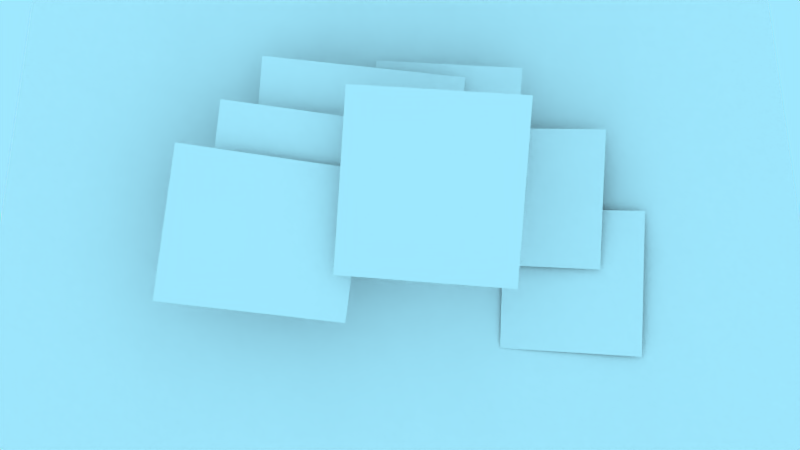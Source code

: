 # Source: clouds_machine.blend  (saved by Blender 2.45.17; exported with 4.5.12 LTS)
import bpy
from mathutils import Matrix  # noqa: F401  (used for matrix-valued properties, if any)

bpy.ops.wm.read_factory_settings(use_empty=True)
scene = bpy.context.scene
scene.name = 'Scene'

# ---- collections
col_collection_1 = bpy.data.collections.new('Collection 1'); scene.collection.children.link(col_collection_1)
col_collection_2 = bpy.data.collections.new('Collection 2'); scene.collection.children.link(col_collection_2)
col_collection_3 = bpy.data.collections.new('Collection 3'); scene.collection.children.link(col_collection_3)
col_collection_4 = bpy.data.collections.new('Collection 4'); scene.collection.children.link(col_collection_4)
col_collection_5 = bpy.data.collections.new('Collection 5'); scene.collection.children.link(col_collection_5)
col_collection_6 = bpy.data.collections.new('Collection 6'); scene.collection.children.link(col_collection_6)
col_collection_7 = bpy.data.collections.new('Collection 7'); scene.collection.children.link(col_collection_7)
col_collection_8 = bpy.data.collections.new('Collection 8'); scene.collection.children.link(col_collection_8)
col_collection_9 = bpy.data.collections.new('Collection 9'); scene.collection.children.link(col_collection_9)
col_collection_19 = bpy.data.collections.new('Collection 19'); scene.collection.children.link(col_collection_19)
col_collection_19.hide_render = True
col_collection_19.hide_viewport = True
col_collection_20 = bpy.data.collections.new('Collection 20'); scene.collection.children.link(col_collection_20)
col_collection_20.hide_render = True
col_collection_20.hide_viewport = True

# ---- materials (node trees are filled in below, after node groups)
mat_cloud_mach_base = bpy.data.materials.new('cloud_mach_base')
mat_cloud_mach_base.alpha_threshold = 0.0
mat_cloud_mach_base.preview_render_type = 'FLAT'
mat_cloud_mach_base.diffuse_color = (1.0, 1.0, 1.0, 1.0)
mat_cloud_mach_base.roughness = 0.5
mat_cloud_mach_1 = bpy.data.materials.new('cloud_mach_1')
mat_cloud_mach_1.alpha_threshold = 0.0
mat_cloud_mach_1.preview_render_type = 'FLAT'
mat_cloud_mach_1.diffuse_color = (1.0, 1.0, 1.0, 1.0)
mat_cloud_mach_1.roughness = 0.5
mat_cloud_mach_2 = bpy.data.materials.new('cloud_mach_2')
mat_cloud_mach_2.alpha_threshold = 0.0
mat_cloud_mach_2.preview_render_type = 'FLAT'
mat_cloud_mach_2.diffuse_color = (1.0, 1.0, 1.0, 1.0)
mat_cloud_mach_2.roughness = 0.5
mat_cloud_mach_3 = bpy.data.materials.new('cloud_mach_3')
mat_cloud_mach_3.alpha_threshold = 0.0
mat_cloud_mach_3.preview_render_type = 'FLAT'
mat_cloud_mach_3.diffuse_color = (1.0, 1.0, 1.0, 1.0)
mat_cloud_mach_3.roughness = 0.5
mat_cloud_mach_4 = bpy.data.materials.new('cloud_mach_4')
mat_cloud_mach_4.alpha_threshold = 0.0
mat_cloud_mach_4.preview_render_type = 'FLAT'
mat_cloud_mach_4.diffuse_color = (1.0, 1.0, 1.0, 1.0)
mat_cloud_mach_4.roughness = 0.5
mat_cloud_mach_5 = bpy.data.materials.new('cloud_mach_5')
mat_cloud_mach_5.alpha_threshold = 0.0
mat_cloud_mach_5.preview_render_type = 'FLAT'
mat_cloud_mach_5.diffuse_color = (1.0, 1.0, 1.0, 1.0)
mat_cloud_mach_5.roughness = 0.5
mat_cloud_mach_6 = bpy.data.materials.new('cloud_mach_6')
mat_cloud_mach_6.alpha_threshold = 0.0
mat_cloud_mach_6.preview_render_type = 'FLAT'
mat_cloud_mach_6.diffuse_color = (1.0, 1.0, 1.0, 1.0)
mat_cloud_mach_6.roughness = 0.5
mat_cloud_mach_logo = bpy.data.materials.new('cloud_mach_logo')
mat_cloud_mach_logo.alpha_threshold = 0.0
mat_cloud_mach_logo.preview_render_type = 'FLAT'
mat_cloud_mach_logo.diffuse_color = (1.0, 1.0, 1.0, 1.0)
mat_cloud_mach_logo.roughness = 0.5
mat_verybigcloud = bpy.data.materials.new('verybigcloud')
mat_verybigcloud.alpha_threshold = 0.0
mat_verybigcloud.preview_render_type = 'FLAT'
mat_verybigcloud.diffuse_color = (1.0, 1.0, 1.0, 1.0)
mat_verybigcloud.roughness = 0.5
mat_sky = bpy.data.materials.new('sky')
mat_sky.alpha_threshold = 0.0
mat_sky.preview_render_type = 'CUBE'
mat_sky.diffuse_color = (0.8683, 0.9518, 1.0, 1.0)
mat_sky.roughness = 0.5
mat_sky.line_color = (0.0, 0.0, 0.0, 1.0)

# ---- material node trees

# ---- world
world_world = bpy.data.worlds.new('World'); scene.world = world_world
world_world.color = (0.6208, 0.9084, 1.0)
world_world.use_sun_shadow = False
world_world.sun_shadow_jitter_overblur = 0.0
world_world.cycles.sampling_method = 'MANUAL'
world_world.cycles.sample_map_resolution = 256
world_world.light_settings.distance = 5.0

# ---- cameras
cam_camera = bpy.data.cameras.new('Camera')
cam_camera.passepartout_alpha = 0.7
cam_camera.clip_end = 600.0
cam_camera.lens = 35.0
cam_camera.show_safe_areas = True
cam_camera.dof.focus_distance = 0.0
cam_camera.dof.aperture_fstop = 128.0

# ---- meshes
me_cloud_machine = bpy.data.meshes.new('cloud_machine')
me_cloud_machine.from_pydata([(217.3, 406.4, 322.4), (230.4, 431.0, 275.7), (241.4, 451.5, 226.6), (250.0, 467.7, 175.4), (256.3, 479.3, 122.6), (260.0, 486.4, 68.8), (261.3, 488.7, 14.48), (260.0, 486.4, -39.84), (160.2, 527.8, -39.84), (160.9, 530.3, 14.48), (160.2, 527.8, 68.8), (157.8, 520.1, 122.6), (154.0, 507.5, 175.4), (148.7, 489.9, 226.6), (141.9, 467.7, 275.7), (133.8, 440.9, 322.4), (45.22, 458.6, 322.4), (47.96, 486.4, 275.7), (50.24, 509.5, 226.6), (52.04, 527.8, 175.4), (53.34, 540.9, 122.6), (54.12, 548.9, 68.8), (54.38, 551.5, 14.48), (54.12, 548.9, -39.84), (-54.0, 548.9, -39.84), (-54.26, 551.5, 14.48), (-54.0, 548.9, 68.8), (-53.22, 540.9, 122.6), (-51.92, 527.8, 175.4), (-50.13, 509.5, 226.6), (-47.85, 486.4, 275.7), (-45.11, 458.6, 322.4), (-133.7, 441.0, 322.4), (-141.8, 467.7, 275.7), (-148.6, 490.0, 226.6), (-153.9, 507.5, 175.4), (-157.7, 520.2, 122.6), (-160.0, 527.8, 68.8), (-160.8, 530.3, 14.48), (-160.0, 527.8, -39.84), (-259.9, 486.4, -39.84), (-261.2, 488.8, 14.48), (-259.9, 486.4, 68.8), (-256.2, 479.4, 122.6), (-249.9, 467.7, 175.4), (-241.3, 451.6, 226.6), (-230.3, 431.1, 275.7), (-217.2, 406.4, 322.4)], [], [(7, 6, 9, 8), (6, 5, 10, 9), (5, 4, 11, 10), (4, 3, 12, 11), (3, 2, 13, 12), (2, 1, 14, 13), (1, 0, 15, 14), (14, 15, 16, 17), (13, 14, 17, 18), (12, 13, 18, 19), (11, 12, 19, 20), (10, 11, 20, 21), (9, 10, 21, 22), (8, 9, 22, 23), (23, 22, 25, 24), (22, 21, 26, 25), (21, 20, 27, 26), (20, 19, 28, 27), (19, 18, 29, 28), (18, 17, 30, 29), (17, 16, 31, 30), (30, 31, 32, 33), (29, 30, 33, 34), (28, 29, 34, 35), (27, 28, 35, 36), (26, 27, 36, 37), (25, 26, 37, 38), (24, 25, 38, 39), (39, 38, 41, 40), (38, 37, 42, 41), (37, 36, 43, 42), (36, 35, 44, 43), (35, 34, 45, 44), (34, 33, 46, 45), (33, 32, 47, 46)])
me_cloud_machine.polygons.foreach_set('use_smooth', [True] * 35)
_uv = me_cloud_machine.uv_layers.new(name='UVTex')
_uv.uv.foreach_set('vector', [1.25, -0.25, 1.25, -0.06536, 0.9562, -0.06536, 0.9562, -0.25, 1.25, -0.06536, 1.25, 0.1428, 0.9562, 0.1428, 0.9562, -0.06536, 1.25, 0.1428, 1.25, 0.3665, 0.9562, 0.3665, 0.9562, 0.1428, 1.25, 0.3665, 1.25, 0.5975, 0.9562, 0.5975, 0.9562, 0.3665, 1.25, 0.5975, 1.25, 0.8284, 0.9562, 0.8284, 0.9562, 0.5975, 1.25, 0.8284, 1.25, 1.049, 0.9562, 1.049, 0.9562, 0.8284, 1.25, 1.049, 1.25, 1.25, 0.9562, 1.25, 0.9562, 1.049, 0.9562, 1.049, 0.9562, 1.25, 0.647, 1.25, 0.647, 1.049, 0.9562, 0.8284, 0.9562, 1.049, 0.647, 1.049, 0.647, 0.8284, 0.9562, 0.5975, 0.9562, 0.8284, 0.647, 0.8284, 0.647, 0.5975, 0.9562, 0.3665, 0.9562, 0.5975, 0.647, 0.5975, 0.647, 0.3665, 0.9562, 0.1428, 0.9562, 0.3665, 0.647, 0.3665, 0.647, 0.1428, 0.9562, -0.06536, 0.9562, 0.1428, 0.647, 0.1428, 0.647, -0.06536, 0.9562, -0.25, 0.9562, -0.06536, 0.647, -0.06536, 0.647, -0.25, 0.647, -0.25, 0.647, -0.06536, 0.3534, -0.06536, 0.3534, -0.25, 0.647, -0.06536, 0.647, 0.1428, 0.3534, 0.1428, 0.3534, -0.06536, 0.647, 0.1428, 0.647, 0.3665, 0.3534, 0.3665, 0.3534, 0.1428, 0.647, 0.3665, 0.647, 0.5975, 0.3534, 0.5975, 0.3534, 0.3665, 0.647, 0.5975, 0.647, 0.8284, 0.3534, 0.8284, 0.3534, 0.5975, 0.647, 0.8284, 0.647, 1.049, 0.3534, 1.049, 0.3534, 0.8284, 0.647, 1.049, 0.647, 1.25, 0.3534, 1.25, 0.3534, 1.049, 0.3534, 1.049, 0.3534, 1.25, 0.04426, 1.25, 0.04426, 1.049, 0.3534, 0.8284, 0.3534, 1.049, 0.04426, 1.049, 0.04426, 0.8284, 0.3534, 0.5975, 0.3534, 0.8284, 0.04426, 0.8284, 0.04426, 0.5975, 0.3534, 0.3665, 0.3534, 0.5975, 0.04426, 0.5975, 0.04426, 0.3665, 0.3534, 0.1428, 0.3534, 0.3665, 0.04426, 0.3665, 0.04426, 0.1428, 0.3534, -0.06536, 0.3534, 0.1428, 0.04426, 0.1428, 0.04426, -0.06536, 0.3534, -0.25, 0.3534, -0.06536, 0.04426, -0.06536, 0.04426, -0.25, 0.04426, -0.25, 0.04426, -0.06536, -0.2496, -0.06536, -0.2496, -0.25, 0.04426, -0.06536, 0.04426, 0.1428, -0.2496, 0.1428, -0.2496, -0.06536, 0.04426, 0.1428, 0.04426, 0.3665, -0.2496, 0.3665, -0.2496, 0.1428, 0.04426, 0.3665, 0.04426, 0.5975, -0.2496, 0.5975, -0.2496, 0.3665, 0.04426, 0.5975, 0.04426, 0.8284, -0.2496, 0.8284, -0.2496, 0.5975, 0.04426, 0.8284, 0.04426, 1.049, -0.2496, 1.049, -0.2496, 0.8284, 0.04426, 1.049, 0.04426, 1.25, -0.2496, 1.25, -0.2496, 1.049])
me_cloud_machine.materials.append(mat_cloud_mach_base)
me_cloud_machine.use_remesh_preserve_volume = False
me_cloud_machine.use_remesh_preserve_attributes = False
me_cloud_machine.use_mirror_vertex_groups = False
me_cloud_machine.update()
me_cloud_mach_1 = bpy.data.meshes.new('cloud_mach_1')
me_cloud_mach_1.from_pydata([(-61.39, -50.71, 3.052e-05), (-61.39, 50.71, 3.052e-05), (61.39, 50.71, 3.052e-05), (61.39, -50.71, 3.052e-05)], [], [(0, 3, 2, 1)])
_uv = me_cloud_mach_1.uv_layers.new(name='UVTex')
_uv.uv.foreach_set('vector', [0.0, 0.0, 1.0, 0.0, 1.0, 1.0, 0.0, 1.0])
me_cloud_mach_1.materials.append(mat_cloud_mach_1)
me_cloud_mach_1.use_remesh_preserve_volume = False
me_cloud_mach_1.use_remesh_preserve_attributes = False
me_cloud_mach_1.use_mirror_vertex_groups = False
me_cloud_mach_1.update()
me_cloud_mach_2 = bpy.data.meshes.new('cloud_mach_2')
me_cloud_mach_2.from_pydata([(-54.8, -51.51, 0.0), (-54.8, 51.51, 0.0), (54.8, 51.51, 0.0), (54.8, -51.51, 0.0)], [], [(0, 3, 2, 1)])
_uv = me_cloud_mach_2.uv_layers.new(name='UVTex')
_uv.uv.foreach_set('vector', [0.0, 0.0, 1.0, 0.0, 1.0, 1.0, 0.0, 1.0])
me_cloud_mach_2.materials.append(mat_cloud_mach_2)
me_cloud_mach_2.use_remesh_preserve_volume = False
me_cloud_mach_2.use_remesh_preserve_attributes = False
me_cloud_mach_2.use_mirror_vertex_groups = False
me_cloud_mach_2.update()
me_cloud_mach_3 = bpy.data.meshes.new('cloud_mach_3')
me_cloud_mach_3.from_pydata([(-68.17, -43.86, 0.0), (-68.17, 43.86, 0.0), (68.17, 43.86, 0.0), (68.17, -43.86, 0.0)], [], [(0, 3, 2, 1)])
_uv = me_cloud_mach_3.uv_layers.new(name='UVTex')
_uv.uv.foreach_set('vector', [0.0, 0.0, 1.0, 0.0, 1.0, 1.0, 0.0, 1.0])
me_cloud_mach_3.materials.append(mat_cloud_mach_3)
me_cloud_mach_3.use_remesh_preserve_volume = False
me_cloud_mach_3.use_remesh_preserve_attributes = False
me_cloud_mach_3.use_mirror_vertex_groups = False
me_cloud_mach_3.update()
me_cloud_mach_4 = bpy.data.meshes.new('cloud_mach_4')
me_cloud_mach_4.from_pydata([(-49.42, -44.47, 0.0), (-49.42, 44.47, 0.0), (49.42, 44.47, 0.0), (49.42, -44.47, 0.0)], [], [(0, 3, 2, 1)])
_uv = me_cloud_mach_4.uv_layers.new(name='UVTex')
_uv.uv.foreach_set('vector', [0.0, 0.0, 1.0, 0.0, 1.0, 1.0, 0.0, 1.0])
me_cloud_mach_4.materials.append(mat_cloud_mach_4)
me_cloud_mach_4.use_remesh_preserve_volume = False
me_cloud_mach_4.use_remesh_preserve_attributes = False
me_cloud_mach_4.use_mirror_vertex_groups = False
me_cloud_mach_4.update()
me_cloud_mach_5 = bpy.data.meshes.new('cloud_mach_5')
me_cloud_mach_5.from_pydata([(-49.48, -47.45, -6.104e-05), (-49.48, 47.45, -6.104e-05), (49.48, 47.45, -6.104e-05), (49.48, -47.45, -6.104e-05)], [], [(0, 3, 2, 1)])
_uv = me_cloud_mach_5.uv_layers.new(name='UVTex')
_uv.uv.foreach_set('vector', [0.0, 0.0, 1.0, 0.0, 1.0, 1.0, 0.0, 1.0])
me_cloud_mach_5.materials.append(mat_cloud_mach_5)
me_cloud_mach_5.use_remesh_preserve_volume = False
me_cloud_mach_5.use_remesh_preserve_attributes = False
me_cloud_mach_5.use_mirror_vertex_groups = False
me_cloud_mach_5.update()
me_cloud_mach_6 = bpy.data.meshes.new('cloud_mach_6')
me_cloud_mach_6.from_pydata([(-47.45, -49.07, 1.054e-14), (-47.45, 49.07, 1.054e-14), (47.45, 49.07, -1.054e-14), (47.45, -49.07, -1.054e-14)], [], [(0, 3, 2, 1)])
_uv = me_cloud_mach_6.uv_layers.new(name='UVTex')
_uv.uv.foreach_set('vector', [0.0, 0.0, 1.0, 0.0, 1.0, 1.0, 0.0, 1.0])
me_cloud_mach_6.materials.append(mat_cloud_mach_6)
me_cloud_mach_6.use_remesh_preserve_volume = False
me_cloud_mach_6.use_remesh_preserve_attributes = False
me_cloud_mach_6.use_mirror_vertex_groups = False
me_cloud_mach_6.update()
me_cloud_mach_logo = bpy.data.meshes.new('cloud_mach_logo')
me_cloud_mach_logo.from_pydata([(-59.05, -61.14, -3.052e-05), (-59.05, 61.14, -3.052e-05), (59.05, 61.14, -3.052e-05), (59.05, -61.14, -3.052e-05)], [], [(0, 3, 2, 1)])
_uv = me_cloud_mach_logo.uv_layers.new(name='UVTex')
_uv.uv.foreach_set('vector', [0.0, 0.0, 1.0, 0.0, 1.0, 1.0, 0.0, 1.0])
me_cloud_mach_logo.materials.append(mat_cloud_mach_logo)
me_cloud_mach_logo.use_remesh_preserve_volume = False
me_cloud_mach_logo.use_remesh_preserve_attributes = False
me_cloud_mach_logo.use_mirror_vertex_groups = False
me_cloud_mach_logo.update()
me_verybigcloud = bpy.data.meshes.new('verybigcloud')
me_verybigcloud.from_pydata([(217.3, 406.4, 322.4), (230.4, 431.0, 275.7), (241.4, 451.5, 226.6), (250.0, 467.7, 175.4), (256.3, 479.3, 122.6), (260.0, 486.4, 68.8), (261.3, 488.7, 14.48), (260.0, 486.4, -39.84), (160.2, 527.8, -39.84), (160.9, 530.3, 14.48), (160.2, 527.8, 68.8), (157.8, 520.1, 122.6), (154.0, 507.5, 175.4), (148.7, 489.9, 226.6), (141.9, 467.7, 275.7), (133.8, 440.9, 322.4), (45.22, 458.6, 322.4), (47.96, 486.4, 275.7), (50.24, 509.5, 226.6), (52.04, 527.8, 175.4), (53.34, 540.9, 122.6), (54.12, 548.9, 68.8), (54.38, 551.5, 14.48), (54.12, 548.9, -39.84), (-54.0, 548.9, -39.84), (-54.26, 551.5, 14.48), (-54.0, 548.9, 68.8), (-53.22, 540.9, 122.6), (-51.92, 527.8, 175.4), (-50.13, 509.5, 226.6), (-47.85, 486.4, 275.7), (-45.11, 458.6, 322.4), (-133.7, 441.0, 322.4), (-141.8, 467.7, 275.7), (-148.6, 490.0, 226.6), (-153.9, 507.5, 175.4), (-157.7, 520.2, 122.6), (-160.0, 527.8, 68.8), (-160.8, 530.3, 14.48), (-160.0, 527.8, -39.84), (-259.9, 486.4, -39.84), (-261.2, 488.8, 14.48), (-259.9, 486.4, 68.8), (-256.2, 479.4, 122.6), (-249.9, 467.7, 175.4), (-241.3, 451.6, 226.6), (-230.3, 431.1, 275.7), (-217.2, 406.4, 322.4)], [], [(7, 6, 9, 8), (6, 5, 10, 9), (5, 4, 11, 10), (4, 3, 12, 11), (3, 2, 13, 12), (2, 1, 14, 13), (1, 0, 15, 14), (14, 15, 16, 17), (13, 14, 17, 18), (12, 13, 18, 19), (11, 12, 19, 20), (10, 11, 20, 21), (9, 10, 21, 22), (8, 9, 22, 23), (23, 22, 25, 24), (22, 21, 26, 25), (21, 20, 27, 26), (20, 19, 28, 27), (19, 18, 29, 28), (18, 17, 30, 29), (17, 16, 31, 30), (30, 31, 32, 33), (29, 30, 33, 34), (28, 29, 34, 35), (27, 28, 35, 36), (26, 27, 36, 37), (25, 26, 37, 38), (24, 25, 38, 39), (39, 38, 41, 40), (38, 37, 42, 41), (37, 36, 43, 42), (36, 35, 44, 43), (35, 34, 45, 44), (34, 33, 46, 45), (33, 32, 47, 46)])
me_verybigcloud.polygons.foreach_set('use_smooth', [True] * 35)
_uv = me_verybigcloud.uv_layers.new(name='UVTex')
_uv.uv.foreach_set('vector', [1.25, -0.25, 1.25, -0.06536, 0.9562, -0.06536, 0.9562, -0.25, 1.25, -0.06536, 1.25, 0.1428, 0.9562, 0.1428, 0.9562, -0.06536, 1.25, 0.1428, 1.25, 0.3665, 0.9562, 0.3665, 0.9562, 0.1428, 1.25, 0.3665, 1.25, 0.5975, 0.9562, 0.5975, 0.9562, 0.3665, 1.25, 0.5975, 1.25, 0.8284, 0.9562, 0.8284, 0.9562, 0.5975, 1.25, 0.8284, 1.25, 1.049, 0.9562, 1.049, 0.9562, 0.8284, 1.25, 1.049, 1.25, 1.25, 0.9562, 1.25, 0.9562, 1.049, 0.9562, 1.049, 0.9562, 1.25, 0.647, 1.25, 0.647, 1.049, 0.9562, 0.8284, 0.9562, 1.049, 0.647, 1.049, 0.647, 0.8284, 0.9562, 0.5975, 0.9562, 0.8284, 0.647, 0.8284, 0.647, 0.5975, 0.9562, 0.3665, 0.9562, 0.5975, 0.647, 0.5975, 0.647, 0.3665, 0.9562, 0.1428, 0.9562, 0.3665, 0.647, 0.3665, 0.647, 0.1428, 0.9562, -0.06536, 0.9562, 0.1428, 0.647, 0.1428, 0.647, -0.06536, 0.9562, -0.25, 0.9562, -0.06536, 0.647, -0.06536, 0.647, -0.25, 0.647, -0.25, 0.647, -0.06536, 0.3534, -0.06536, 0.3534, -0.25, 0.647, -0.06536, 0.647, 0.1428, 0.3534, 0.1428, 0.3534, -0.06536, 0.647, 0.1428, 0.647, 0.3665, 0.3534, 0.3665, 0.3534, 0.1428, 0.647, 0.3665, 0.647, 0.5975, 0.3534, 0.5975, 0.3534, 0.3665, 0.647, 0.5975, 0.647, 0.8284, 0.3534, 0.8284, 0.3534, 0.5975, 0.647, 0.8284, 0.647, 1.049, 0.3534, 1.049, 0.3534, 0.8284, 0.647, 1.049, 0.647, 1.25, 0.3534, 1.25, 0.3534, 1.049, 0.3534, 1.049, 0.3534, 1.25, 0.04426, 1.25, 0.04426, 1.049, 0.3534, 0.8284, 0.3534, 1.049, 0.04426, 1.049, 0.04426, 0.8284, 0.3534, 0.5975, 0.3534, 0.8284, 0.04426, 0.8284, 0.04426, 0.5975, 0.3534, 0.3665, 0.3534, 0.5975, 0.04426, 0.5975, 0.04426, 0.3665, 0.3534, 0.1428, 0.3534, 0.3665, 0.04426, 0.3665, 0.04426, 0.1428, 0.3534, -0.06536, 0.3534, 0.1428, 0.04426, 0.1428, 0.04426, -0.06536, 0.3534, -0.25, 0.3534, -0.06536, 0.04426, -0.06536, 0.04426, -0.25, 0.04426, -0.25, 0.04426, -0.06536, -0.2496, -0.06536, -0.2496, -0.25, 0.04426, -0.06536, 0.04426, 0.1428, -0.2496, 0.1428, -0.2496, -0.06536, 0.04426, 0.1428, 0.04426, 0.3665, -0.2496, 0.3665, -0.2496, 0.1428, 0.04426, 0.3665, 0.04426, 0.5975, -0.2496, 0.5975, -0.2496, 0.3665, 0.04426, 0.5975, 0.04426, 0.8284, -0.2496, 0.8284, -0.2496, 0.5975, 0.04426, 0.8284, 0.04426, 1.049, -0.2496, 1.049, -0.2496, 0.8284, 0.04426, 1.049, 0.04426, 1.25, -0.2496, 1.25, -0.2496, 1.049])
me_verybigcloud.materials.append(mat_verybigcloud)
me_verybigcloud.use_remesh_preserve_volume = False
me_verybigcloud.use_remesh_preserve_attributes = False
me_verybigcloud.use_mirror_vertex_groups = False
me_verybigcloud.update()
me_skydome = bpy.data.meshes.new('skydome')
me_skydome.from_pydata([(0.0001563, -0.000191, 590.2), (57.85, -0.000191, 587.3), (456.2, -0.000191, 374.4), (567.7, 112.9, -115.1), (576.0, 114.6, -57.85), (578.8, 115.1, -7.035e-05), (576.0, 114.6, 57.85), (567.7, 112.9, 115.1), (553.9, 110.2, 171.3), (534.8, 106.4, 225.8), (510.5, 101.5, 278.2), (481.3, 95.73, 327.9), (447.4, 89.0, 374.4), (409.3, 81.41, 417.3), (367.2, 73.04, 456.2), (321.6, 63.97, 490.7), (272.9, 54.27, 520.5), (221.5, 44.06, 545.2), (168.0, 33.42, 564.8), (112.9, 22.46, 578.8), (56.74, 11.29, 587.3), (53.44, 22.14, 587.3), (106.4, 44.06, 578.8), (158.3, 65.56, 564.8), (208.7, 86.43, 545.2), (257.0, 106.5, 520.5), (302.9, 125.5, 490.7), (345.9, 143.3, 456.2), (385.5, 159.7, 417.3), (421.5, 174.6, 374.4), (453.4, 187.8, 327.9), (480.9, 199.2, 278.2), (503.7, 208.7, 225.8), (521.8, 216.1, 171.3), (534.8, 221.5, 115.1), (542.6, 224.8, 57.85), (545.2, 225.8, -7.035e-05), (542.6, 224.8, -57.85), (534.8, 221.5, -115.1), (481.3, 321.6, -115.1), (488.3, 326.3, -57.85), (490.7, 327.9, -7.035e-05), (488.3, 326.3, 57.85), (481.3, 321.6, 115.1), (469.6, 313.8, 171.3), (453.4, 302.9, 225.8), (432.8, 289.2, 278.2), (408.0, 272.6, 327.9), (379.3, 253.5, 374.4), (347.0, 231.8, 417.3), (311.3, 208.0, 456.2), (272.6, 182.2, 490.7), (231.3, 154.6, 520.5), (187.8, 125.5, 545.2), (142.4, 95.18, 564.8), (95.73, 63.97, 578.8), (48.1, 32.14, 587.3), (40.9, 40.9, 587.3), (81.41, 81.41, 578.8), (121.1, 121.1, 564.8), (159.7, 159.7, 545.2), (196.7, 196.7, 520.5), (231.8, 231.8, 490.7), (264.7, 264.7, 456.2), (295.1, 295.1, 417.3), (322.6, 322.6, 374.4), (347.0, 347.0, 327.9), (368.0, 368.0, 278.2), (385.5, 385.5, 225.8), (399.3, 399.3, 171.3), (409.3, 409.3, 115.1), (415.3, 415.3, 57.85), (417.3, 417.3, -7.035e-05), (415.3, 415.3, -57.85), (409.3, 409.3, -115.1), (321.6, 481.3, -115.1), (326.3, 488.3, -57.85), (327.9, 490.7, -7.035e-05), (326.3, 488.3, 57.85), (321.6, 481.3, 115.1), (313.8, 469.6, 171.3), (302.9, 453.4, 225.8), (289.2, 432.8, 278.2), (272.6, 408.0, 327.9), (253.5, 379.3, 374.4), (231.8, 347.0, 417.3), (208.0, 311.3, 456.2), (182.2, 272.6, 490.7), (154.6, 231.3, 520.5), (125.5, 187.8, 545.2), (95.18, 142.4, 564.8), (63.97, 95.73, 578.8), (32.14, 48.1, 587.3), (22.14, 53.44, 587.3), (44.06, 106.4, 578.8), (65.56, 158.3, 564.8), (86.43, 208.7, 545.2), (106.5, 257.0, 520.5), (125.5, 302.9, 490.7), (143.3, 345.9, 456.2), (159.7, 385.5, 417.3), (174.6, 421.5, 374.4), (187.8, 453.4, 327.9), (199.2, 480.9, 278.2), (208.7, 503.7, 225.8), (216.1, 521.8, 171.3), (221.5, 534.8, 115.1), (224.8, 542.6, 57.85), (225.8, 545.2, -7.035e-05), (224.8, 542.6, -57.85), (221.5, 534.8, -115.1), (112.9, 567.7, -115.1), (114.6, 576.0, -57.85), (115.1, 578.8, -7.035e-05), (114.6, 576.0, 57.85), (112.9, 567.7, 115.1), (110.2, 553.9, 171.3), (106.4, 534.8, 225.8), (101.5, 510.5, 278.2), (95.73, 481.3, 327.9), (89.0, 447.4, 374.4), (81.41, 409.3, 417.3), (73.04, 367.2, 456.2), (63.97, 321.6, 490.7), (54.28, 272.9, 520.5), (44.06, 221.5, 545.2), (33.42, 168.0, 564.8), (22.46, 112.9, 578.8), (11.29, 56.74, 587.3), (0.0001563, 57.85, 587.3), (0.0001497, 115.1, 578.8), (0.0001431, 171.3, 564.8), (0.0001431, 225.8, 545.2), (0.0001299, 278.2, 520.5), (0.0001255, 327.9, 490.7), (0.0001431, 374.4, 456.2), (0.0001651, 417.3, 417.3), (0.0001123, 456.2, 374.4), (0.0001035, 490.7, 327.9), (0.0001387, 520.5, 278.2), (0.0001827, 545.2, 225.8), (0.0001035, 564.8, 171.3), (0.0001035, 578.8, 115.1), (0.0001651, 587.3, 57.85), (5.955e-05, 590.2, -7.035e-05), (0.0001651, 587.3, -57.85), (0.0001035, 578.8, -115.1), (-112.9, 567.7, -115.1), (-114.6, 576.0, -57.85), (-115.1, 578.8, -7.035e-05), (-114.6, 576.0, 57.85), (-112.9, 567.7, 115.1), (-110.2, 553.9, 171.3), (-106.4, 534.8, 225.8), (-101.5, 510.5, 278.2), (-95.73, 481.3, 327.9), (-89.0, 447.4, 374.4), (-81.41, 409.3, 417.3), (-73.04, 367.2, 456.2), (-63.97, 321.6, 490.7), (-54.27, 272.9, 520.5), (-44.06, 221.5, 545.2), (-33.42, 168.0, 564.8), (-22.46, 112.9, 578.8), (-11.29, 56.74, 587.3), (-22.14, 53.44, 587.3), (-44.06, 106.4, 578.8), (-65.56, 158.3, 564.8), (-86.43, 208.7, 545.2), (-106.5, 257.0, 520.5), (-125.5, 302.9, 490.7), (-143.3, 345.9, 456.2), (-159.7, 385.5, 417.3), (-174.6, 421.5, 374.4), (-187.8, 453.4, 327.9), (-199.2, 480.9, 278.2), (-208.7, 503.7, 225.8), (-216.1, 521.8, 171.3), (-221.5, 534.8, 115.1), (-224.8, 542.6, 57.85), (-225.8, 545.2, -7.035e-05), (-224.8, 542.6, -57.85), (-221.5, 534.8, -115.1), (-321.6, 481.3, -115.1), (-326.3, 488.3, -57.85), (-327.9, 490.7, -7.035e-05), (-326.3, 488.3, 57.85), (-321.6, 481.3, 115.1), (-313.8, 469.6, 171.3), (-302.9, 453.4, 225.8), (-289.2, 432.8, 278.2), (-272.6, 408.0, 327.9), (-253.5, 379.3, 374.4), (-231.8, 347.0, 417.3), (-208.0, 311.3, 456.2), (-182.2, 272.6, 490.7), (-154.6, 231.3, 520.5), (-125.5, 187.8, 545.2), (-95.18, 142.4, 564.8), (-63.97, 95.73, 578.8), (-32.14, 48.1, 587.3), (-40.9, 40.9, 587.3), (-81.41, 81.41, 578.8), (-121.1, 121.1, 564.8), (-159.7, 159.7, 545.2), (-196.7, 196.7, 520.5), (-231.8, 231.8, 490.7), (-264.7, 264.7, 456.2), (-295.1, 295.1, 417.3), (-322.6, 322.6, 374.4), (-347.0, 347.0, 327.9), (-368.0, 368.0, 278.2), (-385.5, 385.5, 225.8), (-399.3, 399.3, 171.3), (-409.3, 409.3, 115.1), (-415.3, 415.3, 57.85), (-417.3, 417.3, -7.035e-05), (-415.3, 415.3, -57.85), (-409.3, 409.3, -115.1), (-481.3, 321.6, -115.1), (-488.3, 326.3, -57.85), (-490.7, 327.9, -7.035e-05), (-488.3, 326.3, 57.85), (-481.3, 321.6, 115.1), (-469.6, 313.8, 171.3), (-453.4, 302.9, 225.8), (-432.8, 289.2, 278.2), (-408.0, 272.6, 327.9), (-379.3, 253.5, 374.4), (-347.0, 231.8, 417.3), (-311.3, 208.0, 456.2), (-272.6, 182.2, 490.7), (-231.3, 154.6, 520.5), (-187.8, 125.5, 545.2), (-142.4, 95.18, 564.8), (-95.73, 63.97, 578.8), (-48.1, 32.14, 587.3), (-53.44, 22.14, 587.3), (-106.4, 44.06, 578.8), (-158.3, 65.56, 564.8), (-208.7, 86.43, 545.2), (-257.0, 106.5, 520.5), (-302.9, 125.5, 490.7), (-345.9, 143.3, 456.2), (-385.5, 159.7, 417.3), (-421.5, 174.6, 374.4), (-453.4, 187.8, 327.9), (-480.9, 199.2, 278.2), (-503.7, 208.7, 225.8), (-521.8, 216.1, 171.3), (-534.8, 221.5, 115.1), (-542.6, 224.8, 57.85), (-545.2, 225.8, -7.035e-05), (-542.6, 224.8, -57.85), (-534.8, 221.5, -115.1), (-567.7, 112.9, -115.1), (-576.0, 114.6, -57.85), (-578.8, 115.1, -7.035e-05), (-576.0, 114.6, 57.85), (-567.7, 112.9, 115.1), (-553.9, 110.2, 171.3), (-534.8, 106.4, 225.8), (-510.5, 101.5, 278.2), (-481.3, 95.73, 327.9), (-447.4, 89.0, 374.4), (-409.3, 81.41, 417.3), (-367.2, 73.04, 456.2), (-321.6, 63.97, 490.7), (-272.9, 54.27, 520.5), (-221.5, 44.06, 545.2), (-168.0, 33.42, 564.8), (-112.9, 22.46, 578.8), (-56.74, 11.29, 587.3), (-57.85, -0.0001965, 587.3), (-115.1, -0.0001954, 578.8), (-171.3, -0.0002064, 564.8), (-225.8, -0.0002218, 545.2), (-278.2, -0.0002262, 520.5), (-327.9, -0.0002482, 490.7), (-374.4, -0.0001998, 456.2), (-417.3, -0.0001998, 417.3), (-456.2, -0.0002526, 374.4), (-490.7, -0.0002526, 327.9), (-520.5, -0.0001998, 278.2), (-545.2, -0.0001734, 225.8), (-564.8, -0.0002878, 171.3), (-578.8, -0.0002702, 115.1), (-587.3, -0.0002526, 57.85), (-590.2, -0.0003845, -7.035e-05), (-587.3, -0.0002526, -57.85), (-578.8, -0.0002702, -115.1), (-567.7, -112.9, -115.1), (-576.0, -114.6, -57.85), (-578.8, -115.1, -7.035e-05), (-576.0, -114.6, 57.85), (-567.7, -112.9, 115.1), (-553.9, -110.2, 171.3), (-534.8, -106.4, 225.8), (-510.5, -101.5, 278.2), (-481.3, -95.73, 327.9), (-447.4, -89.0, 374.4), (-409.3, -81.41, 417.3), (-367.2, -73.04, 456.2), (-321.6, -63.97, 490.7), (-272.9, -54.28, 520.5), (-221.5, -44.06, 545.2), (-168.0, -33.42, 564.8), (-112.9, -22.46, 578.8), (-56.74, -11.29, 587.3), (-53.44, -22.14, 587.3), (-106.4, -44.06, 578.8), (-158.3, -65.56, 564.8), (-208.7, -86.43, 545.2), (-257.0, -106.5, 520.5), (-302.9, -125.5, 490.7), (-345.9, -143.3, 456.2), (-385.5, -159.7, 417.3), (-421.5, -174.6, 374.4), (-453.4, -187.8, 327.9), (-480.9, -199.2, 278.2), (-503.7, -208.7, 225.8), (-521.8, -216.1, 171.3), (-534.8, -221.5, 115.1), (-542.6, -224.8, 57.85), (-545.2, -225.8, -7.035e-05), (-542.6, -224.8, -57.85), (-534.8, -221.5, -115.1), (-481.3, -321.6, -115.1), (-488.3, -326.3, -57.85), (-490.7, -327.9, -7.035e-05), (-488.3, -326.3, 57.85), (-481.3, -321.6, 115.1), (-469.6, -313.8, 171.3), (-453.4, -302.9, 225.8), (-432.8, -289.2, 278.2), (-408.0, -272.6, 327.9), (-379.3, -253.5, 374.4), (-347.0, -231.8, 417.3), (-311.3, -208.0, 456.2), (-272.6, -182.2, 490.7), (-231.3, -154.6, 520.5), (-187.8, -125.5, 545.2), (-142.4, -95.18, 564.8), (-95.73, -63.97, 578.8), (-48.1, -32.14, 587.3), (-40.9, -40.9, 587.3), (-81.41, -81.41, 578.8), (-121.1, -121.1, 564.8), (-159.7, -159.7, 545.2), (-196.7, -196.7, 520.5), (-231.8, -231.8, 490.7), (-264.7, -264.7, 456.2), (-295.1, -295.1, 417.3), (-322.6, -322.6, 374.4), (-347.0, -347.0, 327.9), (-368.0, -368.0, 278.2), (-385.5, -385.5, 225.8), (-399.3, -399.3, 171.3), (-409.3, -409.3, 115.1), (-415.3, -415.3, 57.85), (-417.3, -417.3, -7.035e-05), (-415.3, -415.3, -57.85), (-409.3, -409.3, -115.1), (-321.6, -481.3, -115.1), (-326.3, -488.3, -57.85), (-327.9, -490.7, -7.035e-05), (-326.3, -488.3, 57.85), (-321.6, -481.3, 115.1), (-313.8, -469.6, 171.3), (-302.9, -453.4, 225.8), (-289.2, -432.8, 278.2), (-272.6, -408.0, 327.9), (-253.5, -379.3, 374.4), (-231.8, -347.0, 417.3), (-208.0, -311.3, 456.2), (-182.2, -272.6, 490.7), (-154.6, -231.3, 520.5), (-125.5, -187.8, 545.2), (-95.18, -142.4, 564.8), (-63.97, -95.73, 578.8), (-32.14, -48.1, 587.3), (-22.14, -53.44, 587.3), (-44.06, -106.4, 578.8), (-65.56, -158.3, 564.8), (-86.43, -208.7, 545.2), (-106.5, -257.0, 520.5), (-125.5, -302.9, 490.7), (-143.3, -345.9, 456.2), (-159.7, -385.5, 417.3), (-174.6, -421.5, 374.4), (-187.8, -453.4, 327.9), (-199.2, -480.9, 278.2), (-208.7, -503.7, 225.8), (-216.1, -521.8, 171.3), (-221.5, -534.8, 115.1), (-224.8, -542.6, 57.85), (-225.8, -545.2, -7.035e-05), (-224.8, -542.6, -57.85), (-221.5, -534.8, -115.1), (-112.9, -567.7, -115.1), (-114.6, -576.0, -57.85), (-115.1, -578.8, -7.035e-05), (-114.6, -576.0, 57.85), (-112.9, -567.7, 115.1), (-110.2, -553.9, 171.3), (-106.4, -534.8, 225.8), (-101.5, -510.5, 278.2), (-95.73, -481.3, 327.9), (-89.0, -447.4, 374.4), (-81.41, -409.3, 417.3), (-73.04, -367.2, 456.2), (-63.97, -321.6, 490.7), (-54.27, -272.9, 520.5), (-44.06, -221.5, 545.2), (-33.42, -168.0, 564.8), (-22.46, -112.9, 578.8), (-11.29, -56.74, 587.3), (0.0001673, -57.85, 587.3), (0.0001673, -115.1, 578.8), (0.0001871, -171.3, 564.8), (0.0001871, -225.8, 545.2), (0.0002134, -278.2, 520.5), (0.0002442, -327.9, 490.7), (0.0001915, -374.4, 456.2), (0.0001739, -417.3, 417.3), (0.0002354, -456.2, 374.4), (0.000253, -490.7, 327.9), (0.0002091, -520.5, 278.2), (0.0001651, -545.2, 225.8), (0.0002706, -564.8, 171.3), (0.0003146, -578.8, 115.1), (0.000253, -587.3, 57.85), (0.0004201, -590.2, -7.035e-05), (0.000253, -587.3, -57.85), (0.0003146, -578.8, -115.1), (112.9, -567.7, -115.1), (114.6, -576.0, -57.85), (115.1, -578.8, -7.035e-05), (114.6, -576.0, 57.85), (112.9, -567.7, 115.1), (110.2, -553.9, 171.3), (106.4, -534.8, 225.8), (101.5, -510.5, 278.2), (95.73, -481.3, 327.9), (89.0, -447.4, 374.4), (81.41, -409.3, 417.3), (73.04, -367.2, 456.2), (63.97, -321.6, 490.7), (54.28, -272.9, 520.5), (44.06, -221.5, 545.2), (33.42, -168.0, 564.8), (22.46, -112.9, 578.8), (11.29, -56.74, 587.3), (22.14, -53.44, 587.3), (44.06, -106.4, 578.8), (65.56, -158.3, 564.8), (86.43, -208.7, 545.2), (106.5, -257.0, 520.5), (125.5, -302.9, 490.7), (143.3, -345.9, 456.2), (159.7, -385.5, 417.3), (174.6, -421.5, 374.4), (187.8, -453.4, 327.9), (199.2, -480.9, 278.2), (208.7, -503.7, 225.8), (216.1, -521.8, 171.3), (221.5, -534.8, 115.1), (224.8, -542.6, 57.85), (225.8, -545.2, -7.035e-05), (224.8, -542.6, -57.85), (221.5, -534.8, -115.1), (321.6, -481.3, -115.1), (326.3, -488.3, -57.85), (327.9, -490.7, -7.035e-05), (326.3, -488.3, 57.85), (321.6, -481.3, 115.1), (313.8, -469.6, 171.3), (302.9, -453.4, 225.8), (289.2, -432.8, 278.2), (272.6, -408.0, 327.9), (253.5, -379.3, 374.4), (231.8, -347.0, 417.3), (208.0, -311.3, 456.2), (182.2, -272.6, 490.7), (154.6, -231.3, 520.5), (125.5, -187.8, 545.2), (95.18, -142.4, 564.8), (63.97, -95.73, 578.8), (32.14, -48.1, 587.3), (40.9, -40.9, 587.3), (81.41, -81.41, 578.8), (121.1, -121.1, 564.8), (159.7, -159.7, 545.2), (196.7, -196.7, 520.5), (231.8, -231.8, 490.7), (264.7, -264.7, 456.2), (295.1, -295.1, 417.3), (322.6, -322.6, 374.4), (347.0, -347.0, 327.9), (368.0, -368.0, 278.2), (385.5, -385.5, 225.8), (399.3, -399.3, 171.3), (409.3, -409.3, 115.1), (415.3, -415.3, 57.85), (417.3, -417.3, -7.035e-05), (415.3, -415.3, -57.85), (409.3, -409.3, -115.1), (481.3, -321.6, -115.1), (488.3, -326.3, -57.85), (490.7, -327.9, -7.035e-05), (488.3, -326.3, 57.85), (481.3, -321.6, 115.1), (469.6, -313.8, 171.3), (453.4, -302.9, 225.8), (432.8, -289.2, 278.2), (408.0, -272.6, 327.9), (379.3, -253.5, 374.4), (347.0, -231.8, 417.3), (311.3, -208.0, 456.2), (272.6, -182.2, 490.7), (231.3, -154.6, 520.5), (187.8, -125.5, 545.2), (142.4, -95.18, 564.8), (95.73, -63.97, 578.8), (48.1, -32.14, 587.3), (53.44, -22.14, 587.3), (106.4, -44.06, 578.8), (158.3, -65.56, 564.8), (208.7, -86.43, 545.2), (257.0, -106.5, 520.5), (302.9, -125.5, 490.7), (345.9, -143.3, 456.2), (385.5, -159.7, 417.3), (421.5, -174.6, 374.4), (453.4, -187.8, 327.9), (480.9, -199.2, 278.2), (503.7, -208.7, 225.8), (521.8, -216.1, 171.3), (534.8, -221.5, 115.1), (542.6, -224.8, 57.85), (545.2, -225.8, -7.035e-05), (542.6, -224.8, -57.85), (534.8, -221.5, -115.1), (567.7, -112.9, -115.1), (576.0, -114.6, -57.85), (578.8, -115.1, -7.035e-05), (576.0, -114.6, 57.85), (567.7, -112.9, 115.1), (553.9, -110.2, 171.3), (534.8, -106.4, 225.8), (510.5, -101.5, 278.2), (481.3, -95.73, 327.9), (447.4, -89.0, 374.4), (409.3, -81.41, 417.3), (367.2, -73.04, 456.2), (321.6, -63.97, 490.7), (272.9, -54.28, 520.5), (221.5, -44.06, 545.2), (168.0, -33.42, 564.8), (112.9, -22.46, 578.8), (56.74, -11.29, 587.3), (115.1, -0.0001822, 578.8), (171.3, -0.0001514, 564.8), (225.8, -0.0001514, 545.2), (278.2, -0.0001383, 520.5), (327.9, -6.35e-05, 490.7), (374.4, -0.0001339, 456.2), (417.3, -0.0001383, 417.3), (490.7, -5.91e-05, 327.9), (520.5, -0.0001119, 278.2), (545.2, -0.0001558, 225.8), (564.8, -2.393e-05, 171.3), (578.8, -2.393e-05, 115.1), (587.3, -8.549e-05, 57.85), (590.2, 9.04e-05, -7.035e-05), (587.3, -8.549e-05, -57.85), (578.8, -2.393e-05, -115.1)], [], [(576, 3, 4, 575), (575, 4, 5, 574), (574, 5, 6, 573), (573, 6, 7, 572), (572, 7, 8, 571), (571, 8, 9, 570), (570, 9, 10, 569), (569, 10, 11, 568), (568, 11, 12, 2), (2, 12, 13, 567), (567, 13, 14, 566), (566, 14, 15, 565), (565, 15, 16, 564), (564, 16, 17, 563), (563, 17, 18, 562), (562, 18, 19, 561), (561, 19, 20, 1), (20, 0, 1), (21, 0, 20), (19, 22, 21, 20), (18, 23, 22, 19), (17, 24, 23, 18), (16, 25, 24, 17), (15, 26, 25, 16), (14, 27, 26, 15), (13, 28, 27, 14), (12, 29, 28, 13), (11, 30, 29, 12), (10, 31, 30, 11), (9, 32, 31, 10), (8, 33, 32, 9), (7, 34, 33, 8), (6, 35, 34, 7), (5, 36, 35, 6), (4, 37, 36, 5), (3, 38, 37, 4), (38, 39, 40, 37), (37, 40, 41, 36), (36, 41, 42, 35), (35, 42, 43, 34), (34, 43, 44, 33), (33, 44, 45, 32), (32, 45, 46, 31), (31, 46, 47, 30), (30, 47, 48, 29), (29, 48, 49, 28), (28, 49, 50, 27), (27, 50, 51, 26), (26, 51, 52, 25), (25, 52, 53, 24), (24, 53, 54, 23), (23, 54, 55, 22), (22, 55, 56, 21), (56, 0, 21), (57, 0, 56), (55, 58, 57, 56), (54, 59, 58, 55), (53, 60, 59, 54), (52, 61, 60, 53), (51, 62, 61, 52), (50, 63, 62, 51), (49, 64, 63, 50), (48, 65, 64, 49), (47, 66, 65, 48), (46, 67, 66, 47), (45, 68, 67, 46), (44, 69, 68, 45), (43, 70, 69, 44), (42, 71, 70, 43), (41, 72, 71, 42), (40, 73, 72, 41), (39, 74, 73, 40), (74, 75, 76, 73), (73, 76, 77, 72), (72, 77, 78, 71), (71, 78, 79, 70), (70, 79, 80, 69), (69, 80, 81, 68), (68, 81, 82, 67), (67, 82, 83, 66), (66, 83, 84, 65), (65, 84, 85, 64), (64, 85, 86, 63), (63, 86, 87, 62), (62, 87, 88, 61), (61, 88, 89, 60), (60, 89, 90, 59), (59, 90, 91, 58), (58, 91, 92, 57), (92, 0, 57), (93, 0, 92), (91, 94, 93, 92), (90, 95, 94, 91), (89, 96, 95, 90), (88, 97, 96, 89), (87, 98, 97, 88), (86, 99, 98, 87), (85, 100, 99, 86), (84, 101, 100, 85), (83, 102, 101, 84), (82, 103, 102, 83), (81, 104, 103, 82), (80, 105, 104, 81), (79, 106, 105, 80), (78, 107, 106, 79), (77, 108, 107, 78), (76, 109, 108, 77), (75, 110, 109, 76), (110, 111, 112, 109), (109, 112, 113, 108), (108, 113, 114, 107), (107, 114, 115, 106), (106, 115, 116, 105), (105, 116, 117, 104), (104, 117, 118, 103), (103, 118, 119, 102), (102, 119, 120, 101), (101, 120, 121, 100), (100, 121, 122, 99), (99, 122, 123, 98), (98, 123, 124, 97), (97, 124, 125, 96), (96, 125, 126, 95), (95, 126, 127, 94), (94, 127, 128, 93), (128, 0, 93), (129, 0, 128), (127, 130, 129, 128), (126, 131, 130, 127), (125, 132, 131, 126), (124, 133, 132, 125), (123, 134, 133, 124), (122, 135, 134, 123), (121, 136, 135, 122), (120, 137, 136, 121), (119, 138, 137, 120), (118, 139, 138, 119), (117, 140, 139, 118), (116, 141, 140, 117), (115, 142, 141, 116), (114, 143, 142, 115), (113, 144, 143, 114), (112, 145, 144, 113), (111, 146, 145, 112), (146, 147, 148, 145), (145, 148, 149, 144), (144, 149, 150, 143), (143, 150, 151, 142), (142, 151, 152, 141), (141, 152, 153, 140), (140, 153, 154, 139), (139, 154, 155, 138), (138, 155, 156, 137), (137, 156, 157, 136), (136, 157, 158, 135), (135, 158, 159, 134), (134, 159, 160, 133), (133, 160, 161, 132), (132, 161, 162, 131), (131, 162, 163, 130), (130, 163, 164, 129), (164, 0, 129), (165, 0, 164), (163, 166, 165, 164), (162, 167, 166, 163), (161, 168, 167, 162), (160, 169, 168, 161), (159, 170, 169, 160), (158, 171, 170, 159), (157, 172, 171, 158), (156, 173, 172, 157), (155, 174, 173, 156), (154, 175, 174, 155), (153, 176, 175, 154), (152, 177, 176, 153), (151, 178, 177, 152), (150, 179, 178, 151), (149, 180, 179, 150), (148, 181, 180, 149), (147, 182, 181, 148), (182, 183, 184, 181), (181, 184, 185, 180), (180, 185, 186, 179), (179, 186, 187, 178), (178, 187, 188, 177), (177, 188, 189, 176), (176, 189, 190, 175), (175, 190, 191, 174), (174, 191, 192, 173), (173, 192, 193, 172), (172, 193, 194, 171), (171, 194, 195, 170), (170, 195, 196, 169), (169, 196, 197, 168), (168, 197, 198, 167), (167, 198, 199, 166), (166, 199, 200, 165), (200, 0, 165), (201, 0, 200), (199, 202, 201, 200), (198, 203, 202, 199), (197, 204, 203, 198), (196, 205, 204, 197), (195, 206, 205, 196), (194, 207, 206, 195), (193, 208, 207, 194), (192, 209, 208, 193), (191, 210, 209, 192), (190, 211, 210, 191), (189, 212, 211, 190), (188, 213, 212, 189), (187, 214, 213, 188), (186, 215, 214, 187), (185, 216, 215, 186), (184, 217, 216, 185), (183, 218, 217, 184), (218, 219, 220, 217), (217, 220, 221, 216), (216, 221, 222, 215), (215, 222, 223, 214), (214, 223, 224, 213), (213, 224, 225, 212), (212, 225, 226, 211), (211, 226, 227, 210), (210, 227, 228, 209), (209, 228, 229, 208), (208, 229, 230, 207), (207, 230, 231, 206), (206, 231, 232, 205), (205, 232, 233, 204), (204, 233, 234, 203), (203, 234, 235, 202), (202, 235, 236, 201), (236, 0, 201), (237, 0, 236), (235, 238, 237, 236), (234, 239, 238, 235), (233, 240, 239, 234), (232, 241, 240, 233), (231, 242, 241, 232), (230, 243, 242, 231), (229, 244, 243, 230), (228, 245, 244, 229), (227, 246, 245, 228), (226, 247, 246, 227), (225, 248, 247, 226), (224, 249, 248, 225), (223, 250, 249, 224), (222, 251, 250, 223), (221, 252, 251, 222), (220, 253, 252, 221), (219, 254, 253, 220), (254, 255, 256, 253), (253, 256, 257, 252), (252, 257, 258, 251), (251, 258, 259, 250), (250, 259, 260, 249), (249, 260, 261, 248), (248, 261, 262, 247), (247, 262, 263, 246), (246, 263, 264, 245), (245, 264, 265, 244), (244, 265, 266, 243), (243, 266, 267, 242), (242, 267, 268, 241), (241, 268, 269, 240), (240, 269, 270, 239), (239, 270, 271, 238), (238, 271, 272, 237), (272, 0, 237), (273, 0, 272), (271, 274, 273, 272), (270, 275, 274, 271), (269, 276, 275, 270), (268, 277, 276, 269), (267, 278, 277, 268), (266, 279, 278, 267), (265, 280, 279, 266), (264, 281, 280, 265), (263, 282, 281, 264), (262, 283, 282, 263), (261, 284, 283, 262), (260, 285, 284, 261), (259, 286, 285, 260), (258, 287, 286, 259), (257, 288, 287, 258), (256, 289, 288, 257), (255, 290, 289, 256), (290, 291, 292, 289), (289, 292, 293, 288), (288, 293, 294, 287), (287, 294, 295, 286), (286, 295, 296, 285), (285, 296, 297, 284), (284, 297, 298, 283), (283, 298, 299, 282), (282, 299, 300, 281), (281, 300, 301, 280), (280, 301, 302, 279), (279, 302, 303, 278), (278, 303, 304, 277), (277, 304, 305, 276), (276, 305, 306, 275), (275, 306, 307, 274), (274, 307, 308, 273), (308, 0, 273), (309, 0, 308), (307, 310, 309, 308), (306, 311, 310, 307), (305, 312, 311, 306), (304, 313, 312, 305), (303, 314, 313, 304), (302, 315, 314, 303), (301, 316, 315, 302), (300, 317, 316, 301), (299, 318, 317, 300), (298, 319, 318, 299), (297, 320, 319, 298), (296, 321, 320, 297), (295, 322, 321, 296), (294, 323, 322, 295), (293, 324, 323, 294), (292, 325, 324, 293), (291, 326, 325, 292), (326, 327, 328, 325), (325, 328, 329, 324), (324, 329, 330, 323), (323, 330, 331, 322), (322, 331, 332, 321), (321, 332, 333, 320), (320, 333, 334, 319), (319, 334, 335, 318), (318, 335, 336, 317), (317, 336, 337, 316), (316, 337, 338, 315), (315, 338, 339, 314), (314, 339, 340, 313), (313, 340, 341, 312), (312, 341, 342, 311), (311, 342, 343, 310), (310, 343, 344, 309), (344, 0, 309), (345, 0, 344), (343, 346, 345, 344), (342, 347, 346, 343), (341, 348, 347, 342), (340, 349, 348, 341), (339, 350, 349, 340), (338, 351, 350, 339), (337, 352, 351, 338), (336, 353, 352, 337), (335, 354, 353, 336), (334, 355, 354, 335), (333, 356, 355, 334), (332, 357, 356, 333), (331, 358, 357, 332), (330, 359, 358, 331), (329, 360, 359, 330), (328, 361, 360, 329), (327, 362, 361, 328), (362, 363, 364, 361), (361, 364, 365, 360), (360, 365, 366, 359), (359, 366, 367, 358), (358, 367, 368, 357), (357, 368, 369, 356), (356, 369, 370, 355), (355, 370, 371, 354), (354, 371, 372, 353), (353, 372, 373, 352), (352, 373, 374, 351), (351, 374, 375, 350), (350, 375, 376, 349), (349, 376, 377, 348), (348, 377, 378, 347), (347, 378, 379, 346), (346, 379, 380, 345), (380, 0, 345), (381, 0, 380), (379, 382, 381, 380), (378, 383, 382, 379), (377, 384, 383, 378), (376, 385, 384, 377), (375, 386, 385, 376), (374, 387, 386, 375), (373, 388, 387, 374), (372, 389, 388, 373), (371, 390, 389, 372), (370, 391, 390, 371), (369, 392, 391, 370), (368, 393, 392, 369), (367, 394, 393, 368), (366, 395, 394, 367), (365, 396, 395, 366), (364, 397, 396, 365), (363, 398, 397, 364), (398, 399, 400, 397), (397, 400, 401, 396), (396, 401, 402, 395), (395, 402, 403, 394), (394, 403, 404, 393), (393, 404, 405, 392), (392, 405, 406, 391), (391, 406, 407, 390), (390, 407, 408, 389), (389, 408, 409, 388), (388, 409, 410, 387), (387, 410, 411, 386), (386, 411, 412, 385), (385, 412, 413, 384), (384, 413, 414, 383), (383, 414, 415, 382), (382, 415, 416, 381), (416, 0, 381), (417, 0, 416), (415, 418, 417, 416), (414, 419, 418, 415), (413, 420, 419, 414), (412, 421, 420, 413), (411, 422, 421, 412), (410, 423, 422, 411), (409, 424, 423, 410), (408, 425, 424, 409), (407, 426, 425, 408), (406, 427, 426, 407), (405, 428, 427, 406), (404, 429, 428, 405), (403, 430, 429, 404), (402, 431, 430, 403), (401, 432, 431, 402), (400, 433, 432, 401), (399, 434, 433, 400), (434, 435, 436, 433), (433, 436, 437, 432), (432, 437, 438, 431), (431, 438, 439, 430), (430, 439, 440, 429), (429, 440, 441, 428), (428, 441, 442, 427), (427, 442, 443, 426), (426, 443, 444, 425), (425, 444, 445, 424), (424, 445, 446, 423), (423, 446, 447, 422), (422, 447, 448, 421), (421, 448, 449, 420), (420, 449, 450, 419), (419, 450, 451, 418), (418, 451, 452, 417), (452, 0, 417), (453, 0, 452), (451, 454, 453, 452), (450, 455, 454, 451), (449, 456, 455, 450), (448, 457, 456, 449), (447, 458, 457, 448), (446, 459, 458, 447), (445, 460, 459, 446), (444, 461, 460, 445), (443, 462, 461, 444), (442, 463, 462, 443), (441, 464, 463, 442), (440, 465, 464, 441), (439, 466, 465, 440), (438, 467, 466, 439), (437, 468, 467, 438), (436, 469, 468, 437), (435, 470, 469, 436), (470, 471, 472, 469), (469, 472, 473, 468), (468, 473, 474, 467), (467, 474, 475, 466), (466, 475, 476, 465), (465, 476, 477, 464), (464, 477, 478, 463), (463, 478, 479, 462), (462, 479, 480, 461), (461, 480, 481, 460), (460, 481, 482, 459), (459, 482, 483, 458), (458, 483, 484, 457), (457, 484, 485, 456), (456, 485, 486, 455), (455, 486, 487, 454), (454, 487, 488, 453), (488, 0, 453), (489, 0, 488), (487, 490, 489, 488), (486, 491, 490, 487), (485, 492, 491, 486), (484, 493, 492, 485), (483, 494, 493, 484), (482, 495, 494, 483), (481, 496, 495, 482), (480, 497, 496, 481), (479, 498, 497, 480), (478, 499, 498, 479), (477, 500, 499, 478), (476, 501, 500, 477), (475, 502, 501, 476), (474, 503, 502, 475), (473, 504, 503, 474), (472, 505, 504, 473), (471, 506, 505, 472), (506, 507, 508, 505), (505, 508, 509, 504), (504, 509, 510, 503), (503, 510, 511, 502), (502, 511, 512, 501), (501, 512, 513, 500), (500, 513, 514, 499), (499, 514, 515, 498), (498, 515, 516, 497), (497, 516, 517, 496), (496, 517, 518, 495), (495, 518, 519, 494), (494, 519, 520, 493), (493, 520, 521, 492), (492, 521, 522, 491), (491, 522, 523, 490), (490, 523, 524, 489), (524, 0, 489), (525, 0, 524), (523, 526, 525, 524), (522, 527, 526, 523), (521, 528, 527, 522), (520, 529, 528, 521), (519, 530, 529, 520), (518, 531, 530, 519), (517, 532, 531, 518), (516, 533, 532, 517), (515, 534, 533, 516), (514, 535, 534, 515), (513, 536, 535, 514), (512, 537, 536, 513), (511, 538, 537, 512), (510, 539, 538, 511), (509, 540, 539, 510), (508, 541, 540, 509), (507, 542, 541, 508), (542, 543, 544, 541), (541, 544, 545, 540), (540, 545, 546, 539), (539, 546, 547, 538), (538, 547, 548, 537), (537, 548, 549, 536), (536, 549, 550, 535), (535, 550, 551, 534), (534, 551, 552, 533), (533, 552, 553, 532), (532, 553, 554, 531), (531, 554, 555, 530), (530, 555, 556, 529), (529, 556, 557, 528), (528, 557, 558, 527), (527, 558, 559, 526), (526, 559, 560, 525), (560, 0, 525), (1, 0, 560), (559, 561, 1, 560), (558, 562, 561, 559), (557, 563, 562, 558), (556, 564, 563, 557), (555, 565, 564, 556), (554, 566, 565, 555), (553, 567, 566, 554), (552, 2, 567, 553), (551, 568, 2, 552), (550, 569, 568, 551), (549, 570, 569, 550), (548, 571, 570, 549), (547, 572, 571, 548), (546, 573, 572, 547), (545, 574, 573, 546), (544, 575, 574, 545), (543, 576, 575, 544)])
me_skydome.polygons.foreach_set('use_smooth', [True] * 576)
me_skydome.materials.append(mat_sky)
me_skydome.use_remesh_preserve_volume = False
me_skydome.use_remesh_preserve_attributes = False
me_skydome.use_mirror_vertex_groups = False
me_skydome.update()

# ---- objects
ob_emptycloudtarg = bpy.data.objects.new('Emptycloudtarg', None)
ob_cloud_machine = bpy.data.objects.new('cloud_machine', me_cloud_machine)
ob_cloud_mach_1 = bpy.data.objects.new('cloud_mach_1', me_cloud_mach_1)
ob_cloud_mach_2 = bpy.data.objects.new('cloud_mach_2', me_cloud_mach_2)
ob_cloud_mach_3 = bpy.data.objects.new('cloud_mach_3', me_cloud_mach_3)
ob_cloud_mach_4 = bpy.data.objects.new('cloud_mach_4', me_cloud_mach_4)
ob_cloud_mach_5 = bpy.data.objects.new('cloud_mach_5', me_cloud_mach_5)
ob_cloud_mach_6 = bpy.data.objects.new('cloud_mach_6', me_cloud_mach_6)
ob_emptycloudmachine = bpy.data.objects.new('Emptycloudmachine', None)
ob_emptyrot = bpy.data.objects.new('Emptyrot', None)
ob_camera = bpy.data.objects.new('Camera', cam_camera)
ob_cloud_mach_logo = bpy.data.objects.new('cloud_mach_logo', me_cloud_mach_logo)
ob_verybigcloud = bpy.data.objects.new('verybigcloud', me_verybigcloud)
ob_emptysky = bpy.data.objects.new('Emptysky', None)
ob_skydome = bpy.data.objects.new('skydome', me_skydome)
ob_sun = bpy.data.objects.new('sun', None)

# ---- transforms, parenting, visibility, modifiers, constraints
ob_emptycloudtarg.location = (0.0, 0.0, 0.0)
ob_emptycloudtarg.scale = (68.18, 68.18, 68.18)
ob_emptycloudtarg.lock_rotations_4d = False
ob_emptycloudtarg.empty_image_offset = (0.0, 0.0)
ob_emptycloudtarg.color = (0.0, 0.0, 0.0, 1.0)
ob_emptycloudtarg.show_name = True
ob_emptycloudtarg.lineart.crease_threshold = 0.0
ob_cloud_machine.location = (0.0, 0.0, 0.0)
ob_cloud_machine.lock_rotations_4d = False
ob_cloud_machine.empty_display_type = 'ARROWS'
ob_cloud_machine.color = (0.0, 0.0, 0.0, 1.0)
ob_cloud_machine.show_name = True
ob_cloud_machine.lineart.crease_threshold = 0.0
_c = ob_cloud_machine.constraints.new('COPY_LOCATION'); _c.name = 'Const'
_c.target = ob_emptysky
_c = ob_cloud_machine.constraints.new('CHILD_OF'); _c.name = 'Const.001'
_c.active = False
_c.target = ob_emptycloudmachine
_c.use_location_x = False
_c.use_location_y = False
_c.use_location_z = False
_c.use_scale_x = False
_c.use_scale_y = False
_c.use_scale_z = False
_c.set_inverse_pending = False
ob_cloud_mach_1.location = (-89.49, 485.0, 129.3)
ob_cloud_mach_1.rotation_euler = (0.2564, -0.00306, 0.1817)
ob_cloud_mach_1.lock_rotations_4d = False
ob_cloud_mach_1.empty_display_type = 'ARROWS'
ob_cloud_mach_1.color = (0.0, 0.0, 0.0, 1.0)
ob_cloud_mach_1.lineart.crease_threshold = 0.0
_c = ob_cloud_mach_1.constraints.new('TRACK_TO'); _c.name = 'Const'
_c.active = False
_c.target = ob_emptycloudtarg
_c.track_axis = 'TRACK_Z'
_c = ob_cloud_mach_1.constraints.new('COPY_ROTATION'); _c.name = 'Const.001'
_c.active = False
_c.target = ob_emptyrot
_c.use_x = False
_c.use_z = False
_c.mix_mode = 'OFFSET'
_c.use_offset = True
_c = ob_cloud_mach_1.constraints.new('CHILD_OF'); _c.name = 'Const.002'
_c.active = True
_c.target = ob_emptycloudmachine
_c.use_location_x = False
_c.use_location_y = False
_c.use_location_z = False
_c.use_scale_x = False
_c.use_scale_y = False
_c.use_scale_z = False
_c.set_inverse_pending = False
ob_cloud_mach_2.location = (-69.04, 487.3, 161.0)
ob_cloud_mach_2.rotation_euler = (0.3164, -0.0306, 0.1307)
ob_cloud_mach_2.lock_rotations_4d = False
ob_cloud_mach_2.empty_display_type = 'ARROWS'
ob_cloud_mach_2.color = (0.0, 0.0, 0.0, 1.0)
ob_cloud_mach_2.lineart.crease_threshold = 0.0
_c = ob_cloud_mach_2.constraints.new('TRACK_TO'); _c.name = 'Const'
_c.target = ob_emptycloudtarg
_c.track_axis = 'TRACK_Z'
_c = ob_cloud_mach_2.constraints.new('COPY_ROTATION'); _c.name = 'Const.001'
_c.active = False
_c.target = ob_emptyrot
_c.use_x = False
_c.use_z = False
_c.mix_mode = 'OFFSET'
_c.use_offset = True
_c = ob_cloud_mach_2.constraints.new('CHILD_OF'); _c.name = 'Const.002'
_c.active = True
_c.target = ob_emptycloudmachine
_c.use_location_x = False
_c.use_location_y = False
_c.use_location_z = False
_c.use_scale_x = False
_c.use_scale_y = False
_c.use_scale_z = False
_c.set_inverse_pending = False
ob_cloud_mach_3.location = (-28.36, 488.6, 201.3)
ob_cloud_mach_3.rotation_euler = (0.3902, -0.02042, 0.04959)
ob_cloud_mach_3.lock_rotations_4d = False
ob_cloud_mach_3.empty_display_type = 'ARROWS'
ob_cloud_mach_3.color = (0.0, 0.0, 0.0, 1.0)
ob_cloud_mach_3.lineart.crease_threshold = 0.0
_c = ob_cloud_mach_3.constraints.new('TRACK_TO'); _c.name = 'Const'
_c.target = ob_emptycloudtarg
_c.track_axis = 'TRACK_Z'
_c = ob_cloud_mach_3.constraints.new('COPY_ROTATION'); _c.name = 'Const.001'
_c.active = False
_c.target = ob_emptyrot
_c.use_x = False
_c.use_z = False
_c.mix_mode = 'OFFSET'
_c.use_offset = True
_c = ob_cloud_mach_3.constraints.new('CHILD_OF'); _c.name = 'Const.002'
_c.active = True
_c.target = ob_emptycloudmachine
_c.use_location_x = False
_c.use_location_y = False
_c.use_location_z = False
_c.use_scale_x = False
_c.use_scale_y = False
_c.use_scale_z = False
_c.set_inverse_pending = False
ob_cloud_mach_4.location = (30.54, 494.8, 205.3)
ob_cloud_mach_4.rotation_euler = (0.3926, -0.0, -0.06164)
ob_cloud_mach_4.lock_rotations_4d = False
ob_cloud_mach_4.empty_display_type = 'ARROWS'
ob_cloud_mach_4.color = (0.0, 0.0, 0.0, 1.0)
ob_cloud_mach_4.lineart.crease_threshold = 0.0
_c = ob_cloud_mach_4.constraints.new('TRACK_TO'); _c.name = 'Const'
_c.target = ob_emptycloudtarg
_c.track_axis = 'TRACK_Z'
_c = ob_cloud_mach_4.constraints.new('COPY_ROTATION'); _c.name = 'Const.001'
_c.active = False
_c.target = ob_emptyrot
_c.use_x = False
_c.use_z = False
_c.mix_mode = 'OFFSET'
_c.use_offset = True
_c = ob_cloud_mach_4.constraints.new('CHILD_OF'); _c.name = 'Const.002'
_c.active = True
_c.target = ob_emptycloudmachine
_c.use_location_x = False
_c.use_location_y = False
_c.use_location_z = False
_c.use_scale_x = False
_c.use_scale_y = False
_c.use_scale_z = False
_c.set_inverse_pending = False
ob_cloud_mach_5.location = (88.93, 511.1, 162.3)
ob_cloud_mach_5.rotation_euler = (0.3032, -0.00266, -0.1731)
ob_cloud_mach_5.lock_rotations_4d = False
ob_cloud_mach_5.empty_display_type = 'ARROWS'
ob_cloud_mach_5.color = (0.0, 0.0, 0.0, 1.0)
ob_cloud_mach_5.lineart.crease_threshold = 0.0
_c = ob_cloud_mach_5.constraints.new('TRACK_TO'); _c.name = 'Const'
_c.target = ob_emptycloudtarg
_c.track_axis = 'TRACK_Z'
_c = ob_cloud_mach_5.constraints.new('COPY_ROTATION'); _c.name = 'Const.001'
_c.active = False
_c.target = ob_emptyrot
_c.use_x = False
_c.use_z = False
_c.mix_mode = 'OFFSET'
_c.use_offset = True
_c = ob_cloud_mach_5.constraints.new('CHILD_OF'); _c.name = 'Const.002'
_c.active = True
_c.target = ob_emptycloudmachine
_c.use_location_x = False
_c.use_location_y = False
_c.use_location_z = False
_c.use_scale_x = False
_c.use_scale_y = False
_c.use_scale_z = False
_c.set_inverse_pending = False
ob_cloud_mach_6.location = (117.8, 525.3, 107.0)
ob_cloud_mach_6.rotation_euler = (1.767, -1.49e-08, -0.2206)
ob_cloud_mach_6.scale = (1.0, 1.0, 1.0)
ob_cloud_mach_6.lock_rotations_4d = False
ob_cloud_mach_6.empty_display_type = 'ARROWS'
ob_cloud_mach_6.color = (0.0, 0.0, 0.0, 1.0)
ob_cloud_mach_6.show_axis = True
ob_cloud_mach_6.lineart.crease_threshold = 0.0
_c = ob_cloud_mach_6.constraints.new('TRACK_TO'); _c.name = 'Const'
_c.target = ob_emptycloudtarg
_c.track_axis = 'TRACK_Z'
_c = ob_cloud_mach_6.constraints.new('COPY_ROTATION'); _c.name = 'Const.001'
_c.active = False
_c.target = ob_emptyrot
_c.use_x = False
_c.use_z = False
_c.mix_mode = 'OFFSET'
_c.use_offset = True
_c = ob_cloud_mach_6.constraints.new('CHILD_OF'); _c.name = 'Const.002'
_c.active = True
_c.target = ob_emptycloudmachine
_c.use_location_x = False
_c.use_location_y = False
_c.use_location_z = False
_c.use_scale_x = False
_c.use_scale_y = False
_c.use_scale_z = False
_c.set_inverse_pending = False
ob_emptycloudmachine.location = (0.0, 0.0, 0.0)
ob_emptycloudmachine.scale = (230.7, 230.7, 230.7)
ob_emptycloudmachine.lock_rotations_4d = False
ob_emptycloudmachine.empty_image_offset = (0.0, 0.0)
ob_emptycloudmachine.color = (0.0, 0.0, 0.0, 1.0)
ob_emptycloudmachine.lineart.crease_threshold = 0.0
ob_emptyrot.location = (300.0, 0.0, -200.0)
ob_emptyrot.rotation_euler = (5.201e-09, 0.08727, -2.601e-09)
ob_emptyrot.scale = (123.8, 123.8, 123.8)
ob_emptyrot.lock_rotations_4d = False
ob_emptyrot.empty_image_offset = (0.0, 0.0)
ob_emptyrot.color = (0.0, 0.0, 0.0, 1.0)
ob_emptyrot.show_name = True
ob_emptyrot.lineart.crease_threshold = 0.0
ob_camera.location = (0.0, 0.0, 0.0)
ob_camera.rotation_euler = (1.843, -0.0, 0.0)
ob_camera.lock_rotations_4d = False
ob_camera.empty_display_type = 'ARROWS'
ob_camera.color = (0.0, 0.0, 0.0, 1.0)
ob_camera.lineart.crease_threshold = 0.0
ob_cloud_mach_logo.location = (20.05, 468.3, 156.1)
ob_cloud_mach_logo.rotation_euler = (0.3215, 0.0003102, -0.03841)
ob_cloud_mach_logo.lock_rotations_4d = False
ob_cloud_mach_logo.empty_display_type = 'ARROWS'
ob_cloud_mach_logo.color = (0.0, 0.0, 0.0, 1.0)
ob_cloud_mach_logo.show_axis = True
ob_cloud_mach_logo.lineart.crease_threshold = 0.0
_c = ob_cloud_mach_logo.constraints.new('TRACK_TO'); _c.name = 'Const'
_c.target = ob_emptycloudtarg
_c.track_axis = 'TRACK_Z'
_c = ob_cloud_mach_logo.constraints.new('COPY_ROTATION'); _c.name = 'Const.001'
_c.active = False
_c.target = ob_emptyrot
_c.use_x = False
_c.use_z = False
_c.mix_mode = 'OFFSET'
_c.use_offset = True
_c = ob_cloud_mach_logo.constraints.new('CHILD_OF'); _c.name = 'Const.002'
_c.active = True
_c.target = ob_emptycloudmachine
_c.use_location_x = False
_c.use_location_y = False
_c.use_location_z = False
_c.use_scale_x = False
_c.use_scale_y = False
_c.use_scale_z = False
_c.set_inverse_pending = False
ob_verybigcloud.location = (0.0, 0.0, 0.0)
ob_verybigcloud.lock_rotations_4d = False
ob_verybigcloud.empty_display_type = 'ARROWS'
ob_verybigcloud.color = (0.0, 0.0, 0.0, 1.0)
ob_verybigcloud.show_name = True
ob_verybigcloud.lineart.crease_threshold = 0.0
_c = ob_verybigcloud.constraints.new('COPY_LOCATION'); _c.name = 'Const'
_c.active = True
_c.target = ob_emptysky
ob_emptysky.location = (0.0, 0.0, 0.0)
ob_emptysky.scale = (62.2, 62.2, 62.2)
ob_emptysky.lock_rotations_4d = False
ob_emptysky.empty_display_size = 10.0
ob_emptysky.empty_image_offset = (0.0, 0.0)
ob_emptysky.color = (0.0, 0.0, 0.0, 1.0)
ob_emptysky.show_name = True
ob_emptysky.lineart.crease_threshold = 0.0
ob_skydome.location = (0.0, 0.0, 0.0)
ob_skydome.lock_rotations_4d = False
ob_skydome.empty_display_type = 'ARROWS'
ob_skydome.color = (0.0, 0.0, 0.0, 1.0)
ob_skydome.lineart.crease_threshold = 0.0
_c = ob_skydome.constraints.new('COPY_LOCATION'); _c.name = 'Const'
_c.active = True
_c.target = ob_emptysky
ob_sun.parent = ob_skydome
ob_sun.location = (564.9, 0.9784, 149.0)
ob_sun.scale = (1079.0, 1079.0, 1079.0)
ob_sun.lock_rotations_4d = False
ob_sun.empty_image_offset = (0.0, 0.0)
ob_sun.color = (0.0, 0.0, 0.0, 1.0)
ob_sun.lineart.crease_threshold = 0.0

# ---- collection membership
col_collection_1.objects.link(ob_emptycloudtarg)
col_collection_1.objects.link(ob_cloud_machine)
col_collection_2.objects.link(ob_emptycloudtarg)
col_collection_2.objects.link(ob_cloud_mach_1)
col_collection_3.objects.link(ob_emptycloudtarg)
col_collection_3.objects.link(ob_cloud_mach_2)
col_collection_4.objects.link(ob_emptycloudtarg)
col_collection_4.objects.link(ob_cloud_mach_3)
col_collection_5.objects.link(ob_emptycloudtarg)
col_collection_5.objects.link(ob_cloud_mach_4)
col_collection_6.objects.link(ob_emptycloudtarg)
col_collection_6.objects.link(ob_cloud_mach_5)
col_collection_7.objects.link(ob_emptycloudtarg)
col_collection_7.objects.link(ob_cloud_mach_6)
col_collection_8.objects.link(ob_emptycloudmachine)
col_collection_8.objects.link(ob_emptyrot)
col_collection_8.objects.link(ob_camera)
col_collection_8.objects.link(ob_emptycloudtarg)
col_collection_8.objects.link(ob_cloud_mach_logo)
col_collection_9.objects.link(ob_emptycloudtarg)
col_collection_19.objects.link(ob_verybigcloud)
col_collection_20.objects.link(ob_emptysky)
col_collection_20.objects.link(ob_skydome)
col_collection_20.objects.link(ob_sun)

# ---- scene / render settings (as saved in the file)
scene.camera = ob_camera
scene.frame_start = 1; scene.frame_end = 250; scene.frame_set(1)
scene.render.engine = 'BLENDER_EEVEE_NEXT'
scene.render.image_settings.file_format = 'FFMPEG'
scene.render.image_settings.color_mode = 'RGB'
scene.render.image_settings.quality = 92
scene.render.image_settings.compression = 92
scene.render.image_settings.exr_codec = 'RLE'
scene.render.resolution_percentage = 75
scene.render.dither_intensity = 0.0
scene.render.use_compositing = False
scene.render.use_sequencer = False
scene.render.bake_margin = 2
scene.render.bake_bias = 0.0
scene.render.use_stamp_time = False
scene.render.use_stamp_date = False
scene.render.use_stamp_frame = False
scene.render.use_stamp_camera = False
scene.render.use_stamp_scene = False
scene.render.use_stamp_filename = False
scene.render.use_stamp_render_time = False
scene.render.stamp_font_size = 0
scene.cycles.use_denoising = False
scene.cycles.samples = 10
scene.cycles.sampling_pattern = 'TABULATED_SOBOL'
scene.cycles.light_sampling_threshold = 0.0
scene.cycles.use_adaptive_sampling = False
scene.cycles.use_light_tree = False
scene.cycles.blur_glossy = 0.0
scene.cycles.volume_bounces = 1
scene.cycles.pixel_filter_type = 'GAUSSIAN'
scene.cycles.sample_clamp_indirect = 0.0
scene.view_settings.view_transform = 'Raw'
bpy.context.view_layer.update()
